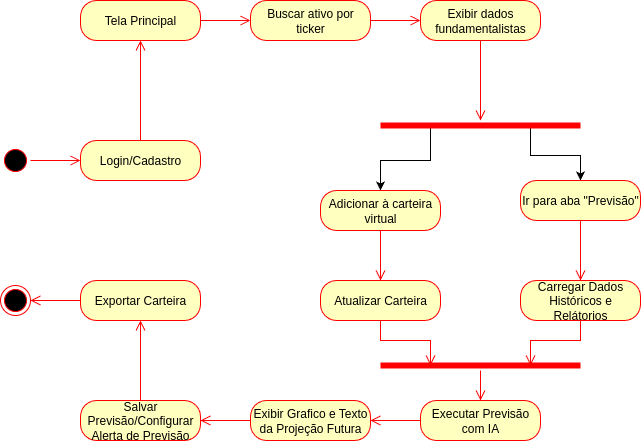

The diagram above was exported from draw.io. Its source (the exported page's mxGraphModel, read from the mxfile embedded in the PNG):
<mxGraphModel dx="1311" dy="793" grid="1" gridSize="10" guides="1" tooltips="1" connect="1" arrows="1" fold="1" page="1" pageScale="1" pageWidth="827" pageHeight="1169" math="0" shadow="0">
  <root>
    <mxCell id="0" />
    <mxCell id="1" parent="0" />
    <mxCell id="6waonU1oZeiLb9h1LDIM-1" value="" style="ellipse;html=1;shape=startState;fillColor=#000000;strokeColor=#ff0000;" vertex="1" parent="1">
      <mxGeometry x="120" y="255" width="30" height="30" as="geometry" />
    </mxCell>
    <mxCell id="6waonU1oZeiLb9h1LDIM-2" value="" style="edgeStyle=orthogonalEdgeStyle;html=1;verticalAlign=bottom;endArrow=open;endSize=8;strokeColor=#ff0000;rounded=0;entryX=0;entryY=0.5;entryDx=0;entryDy=0;exitX=1;exitY=0.5;exitDx=0;exitDy=0;" edge="1" source="6waonU1oZeiLb9h1LDIM-1" parent="1" target="6waonU1oZeiLb9h1LDIM-3">
      <mxGeometry relative="1" as="geometry">
        <mxPoint x="190" y="355" as="targetPoint" />
        <mxPoint x="30" y="330" as="sourcePoint" />
      </mxGeometry>
    </mxCell>
    <mxCell id="6waonU1oZeiLb9h1LDIM-3" value="Login/Cadastro" style="rounded=1;whiteSpace=wrap;html=1;arcSize=40;fontColor=#000000;fillColor=#ffffc0;strokeColor=#ff0000;" vertex="1" parent="1">
      <mxGeometry x="200" y="250" width="120" height="40" as="geometry" />
    </mxCell>
    <mxCell id="6waonU1oZeiLb9h1LDIM-4" value="" style="edgeStyle=orthogonalEdgeStyle;html=1;verticalAlign=bottom;endArrow=open;endSize=8;strokeColor=#ff0000;rounded=0;entryX=0.5;entryY=1;entryDx=0;entryDy=0;" edge="1" source="6waonU1oZeiLb9h1LDIM-3" parent="1" target="6waonU1oZeiLb9h1LDIM-5">
      <mxGeometry relative="1" as="geometry">
        <mxPoint x="170" y="290" as="targetPoint" />
      </mxGeometry>
    </mxCell>
    <mxCell id="6waonU1oZeiLb9h1LDIM-5" value="Tela Principal" style="rounded=1;whiteSpace=wrap;html=1;arcSize=40;fontColor=#000000;fillColor=#ffffc0;strokeColor=#ff0000;" vertex="1" parent="1">
      <mxGeometry x="200" y="110" width="120" height="40" as="geometry" />
    </mxCell>
    <mxCell id="6waonU1oZeiLb9h1LDIM-6" value="" style="edgeStyle=orthogonalEdgeStyle;html=1;verticalAlign=bottom;endArrow=open;endSize=8;strokeColor=#ff0000;rounded=0;entryX=0;entryY=0.5;entryDx=0;entryDy=0;" edge="1" source="6waonU1oZeiLb9h1LDIM-5" parent="1" target="6waonU1oZeiLb9h1LDIM-7">
      <mxGeometry relative="1" as="geometry">
        <mxPoint x="470" y="460" as="targetPoint" />
      </mxGeometry>
    </mxCell>
    <mxCell id="6waonU1oZeiLb9h1LDIM-7" value="Buscar ativo por ticker" style="rounded=1;whiteSpace=wrap;html=1;arcSize=40;fontColor=#000000;fillColor=#ffffc0;strokeColor=#ff0000;" vertex="1" parent="1">
      <mxGeometry x="370" y="110" width="120" height="40" as="geometry" />
    </mxCell>
    <mxCell id="6waonU1oZeiLb9h1LDIM-8" value="" style="edgeStyle=orthogonalEdgeStyle;html=1;verticalAlign=bottom;endArrow=open;endSize=8;strokeColor=#ff0000;rounded=0;entryX=0;entryY=0.5;entryDx=0;entryDy=0;" edge="1" source="6waonU1oZeiLb9h1LDIM-7" parent="1" target="6waonU1oZeiLb9h1LDIM-9">
      <mxGeometry relative="1" as="geometry">
        <mxPoint x="590" y="300" as="targetPoint" />
      </mxGeometry>
    </mxCell>
    <mxCell id="6waonU1oZeiLb9h1LDIM-9" value="&lt;div&gt;Exibir dados fundamentalistas&lt;/div&gt;" style="rounded=1;whiteSpace=wrap;html=1;arcSize=40;fontColor=#000000;fillColor=#ffffc0;strokeColor=#ff0000;" vertex="1" parent="1">
      <mxGeometry x="540" y="110" width="120" height="40" as="geometry" />
    </mxCell>
    <mxCell id="6waonU1oZeiLb9h1LDIM-10" value="" style="edgeStyle=orthogonalEdgeStyle;html=1;verticalAlign=bottom;endArrow=open;endSize=8;strokeColor=#ff0000;rounded=0;" edge="1" source="6waonU1oZeiLb9h1LDIM-9" parent="1" target="6waonU1oZeiLb9h1LDIM-11">
      <mxGeometry relative="1" as="geometry">
        <mxPoint x="700" y="290" as="targetPoint" />
      </mxGeometry>
    </mxCell>
    <mxCell id="6waonU1oZeiLb9h1LDIM-13" style="edgeStyle=orthogonalEdgeStyle;rounded=0;orthogonalLoop=1;jettySize=auto;html=1;exitX=0.75;exitY=0.5;exitDx=0;exitDy=0;exitPerimeter=0;entryX=0.5;entryY=0;entryDx=0;entryDy=0;" edge="1" parent="1" source="6waonU1oZeiLb9h1LDIM-11" target="6waonU1oZeiLb9h1LDIM-17">
      <mxGeometry relative="1" as="geometry">
        <mxPoint x="640" y="310" as="targetPoint" />
      </mxGeometry>
    </mxCell>
    <mxCell id="6waonU1oZeiLb9h1LDIM-14" style="edgeStyle=orthogonalEdgeStyle;rounded=0;orthogonalLoop=1;jettySize=auto;html=1;exitX=0.25;exitY=0.5;exitDx=0;exitDy=0;exitPerimeter=0;entryX=0.5;entryY=0;entryDx=0;entryDy=0;" edge="1" parent="1" source="6waonU1oZeiLb9h1LDIM-11" target="6waonU1oZeiLb9h1LDIM-15">
      <mxGeometry relative="1" as="geometry">
        <mxPoint x="550" y="280" as="targetPoint" />
      </mxGeometry>
    </mxCell>
    <mxCell id="6waonU1oZeiLb9h1LDIM-11" value="" style="shape=line;html=1;strokeWidth=6;strokeColor=#ff0000;" vertex="1" parent="1">
      <mxGeometry x="500" y="230" width="200" height="10" as="geometry" />
    </mxCell>
    <mxCell id="6waonU1oZeiLb9h1LDIM-15" value="Adicionar à carteira virtual" style="rounded=1;whiteSpace=wrap;html=1;arcSize=40;fontColor=#000000;fillColor=#ffffc0;strokeColor=#ff0000;" vertex="1" parent="1">
      <mxGeometry x="440" y="300" width="120" height="40" as="geometry" />
    </mxCell>
    <mxCell id="6waonU1oZeiLb9h1LDIM-16" value="" style="edgeStyle=orthogonalEdgeStyle;html=1;verticalAlign=bottom;endArrow=open;endSize=8;strokeColor=#ff0000;rounded=0;entryX=0.5;entryY=0;entryDx=0;entryDy=0;" edge="1" source="6waonU1oZeiLb9h1LDIM-15" parent="1" target="6waonU1oZeiLb9h1LDIM-19">
      <mxGeometry relative="1" as="geometry">
        <mxPoint x="550" y="400" as="targetPoint" />
      </mxGeometry>
    </mxCell>
    <mxCell id="6waonU1oZeiLb9h1LDIM-17" value="Ir para aba &quot;Previsão&quot;" style="rounded=1;whiteSpace=wrap;html=1;arcSize=40;fontColor=#000000;fillColor=#ffffc0;strokeColor=#ff0000;" vertex="1" parent="1">
      <mxGeometry x="640" y="290" width="120" height="40" as="geometry" />
    </mxCell>
    <mxCell id="6waonU1oZeiLb9h1LDIM-18" value="" style="edgeStyle=orthogonalEdgeStyle;html=1;verticalAlign=bottom;endArrow=open;endSize=8;strokeColor=#ff0000;rounded=0;entryX=0.5;entryY=0;entryDx=0;entryDy=0;" edge="1" source="6waonU1oZeiLb9h1LDIM-17" parent="1" target="6waonU1oZeiLb9h1LDIM-21">
      <mxGeometry relative="1" as="geometry">
        <mxPoint x="670" y="420" as="targetPoint" />
      </mxGeometry>
    </mxCell>
    <mxCell id="6waonU1oZeiLb9h1LDIM-19" value="Atualizar Carteira" style="rounded=1;whiteSpace=wrap;html=1;arcSize=40;fontColor=#000000;fillColor=#ffffc0;strokeColor=#ff0000;" vertex="1" parent="1">
      <mxGeometry x="440" y="390" width="120" height="40" as="geometry" />
    </mxCell>
    <mxCell id="6waonU1oZeiLb9h1LDIM-20" value="" style="edgeStyle=orthogonalEdgeStyle;html=1;verticalAlign=bottom;endArrow=open;endSize=8;strokeColor=#ff0000;rounded=0;entryX=0.25;entryY=0.5;entryDx=0;entryDy=0;entryPerimeter=0;" edge="1" source="6waonU1oZeiLb9h1LDIM-19" parent="1" target="6waonU1oZeiLb9h1LDIM-23">
      <mxGeometry relative="1" as="geometry">
        <mxPoint x="500" y="520" as="targetPoint" />
      </mxGeometry>
    </mxCell>
    <mxCell id="6waonU1oZeiLb9h1LDIM-21" value="Carregar Dados Históricos e Relátorios" style="rounded=1;whiteSpace=wrap;html=1;arcSize=40;fontColor=#000000;fillColor=#ffffc0;strokeColor=#ff0000;" vertex="1" parent="1">
      <mxGeometry x="640" y="390" width="120" height="40" as="geometry" />
    </mxCell>
    <mxCell id="6waonU1oZeiLb9h1LDIM-22" value="" style="edgeStyle=orthogonalEdgeStyle;html=1;verticalAlign=bottom;endArrow=open;endSize=8;strokeColor=#ff0000;rounded=0;entryX=0.75;entryY=0.5;entryDx=0;entryDy=0;entryPerimeter=0;" edge="1" source="6waonU1oZeiLb9h1LDIM-21" parent="1" target="6waonU1oZeiLb9h1LDIM-23">
      <mxGeometry relative="1" as="geometry">
        <mxPoint x="690" y="550" as="targetPoint" />
      </mxGeometry>
    </mxCell>
    <mxCell id="6waonU1oZeiLb9h1LDIM-23" value="" style="shape=line;html=1;strokeWidth=6;strokeColor=#ff0000;" vertex="1" parent="1">
      <mxGeometry x="500" y="470" width="200" height="10" as="geometry" />
    </mxCell>
    <mxCell id="6waonU1oZeiLb9h1LDIM-24" value="" style="edgeStyle=orthogonalEdgeStyle;html=1;verticalAlign=bottom;endArrow=open;endSize=8;strokeColor=#ff0000;rounded=0;" edge="1" source="6waonU1oZeiLb9h1LDIM-23" parent="1" target="6waonU1oZeiLb9h1LDIM-27">
      <mxGeometry relative="1" as="geometry">
        <mxPoint x="610" y="550" as="targetPoint" />
      </mxGeometry>
    </mxCell>
    <mxCell id="6waonU1oZeiLb9h1LDIM-27" value="Executar Previsão com IA" style="rounded=1;whiteSpace=wrap;html=1;arcSize=40;fontColor=#000000;fillColor=#ffffc0;strokeColor=#ff0000;" vertex="1" parent="1">
      <mxGeometry x="540" y="510" width="120" height="40" as="geometry" />
    </mxCell>
    <mxCell id="6waonU1oZeiLb9h1LDIM-28" value="" style="edgeStyle=orthogonalEdgeStyle;html=1;verticalAlign=bottom;endArrow=open;endSize=8;strokeColor=#ff0000;rounded=0;entryX=1;entryY=0.5;entryDx=0;entryDy=0;" edge="1" source="6waonU1oZeiLb9h1LDIM-27" parent="1" target="6waonU1oZeiLb9h1LDIM-29">
      <mxGeometry relative="1" as="geometry">
        <mxPoint x="610" y="680" as="targetPoint" />
      </mxGeometry>
    </mxCell>
    <mxCell id="6waonU1oZeiLb9h1LDIM-29" value="Exibir Grafico e Texto da Projeção Futura" style="rounded=1;whiteSpace=wrap;html=1;arcSize=40;fontColor=#000000;fillColor=#ffffc0;strokeColor=#ff0000;" vertex="1" parent="1">
      <mxGeometry x="370" y="510" width="120" height="40" as="geometry" />
    </mxCell>
    <mxCell id="6waonU1oZeiLb9h1LDIM-30" value="" style="edgeStyle=orthogonalEdgeStyle;html=1;verticalAlign=bottom;endArrow=open;endSize=8;strokeColor=#ff0000;rounded=0;entryX=1;entryY=0.5;entryDx=0;entryDy=0;" edge="1" source="6waonU1oZeiLb9h1LDIM-29" parent="1" target="6waonU1oZeiLb9h1LDIM-31">
      <mxGeometry relative="1" as="geometry">
        <mxPoint x="410" y="670" as="targetPoint" />
      </mxGeometry>
    </mxCell>
    <mxCell id="6waonU1oZeiLb9h1LDIM-31" value="Salvar Previsão/Configurar Alerta de Previsão" style="rounded=1;whiteSpace=wrap;html=1;arcSize=40;fontColor=#000000;fillColor=#ffffc0;strokeColor=#ff0000;" vertex="1" parent="1">
      <mxGeometry x="200" y="510" width="120" height="40" as="geometry" />
    </mxCell>
    <mxCell id="6waonU1oZeiLb9h1LDIM-32" value="" style="edgeStyle=orthogonalEdgeStyle;html=1;verticalAlign=bottom;endArrow=open;endSize=8;strokeColor=#ff0000;rounded=0;entryX=0.5;entryY=1;entryDx=0;entryDy=0;" edge="1" source="6waonU1oZeiLb9h1LDIM-31" parent="1" target="6waonU1oZeiLb9h1LDIM-33">
      <mxGeometry relative="1" as="geometry">
        <mxPoint x="250" y="610" as="targetPoint" />
      </mxGeometry>
    </mxCell>
    <mxCell id="6waonU1oZeiLb9h1LDIM-33" value="Exportar Carteira" style="rounded=1;whiteSpace=wrap;html=1;arcSize=40;fontColor=#000000;fillColor=#ffffc0;strokeColor=#ff0000;" vertex="1" parent="1">
      <mxGeometry x="200" y="390" width="120" height="40" as="geometry" />
    </mxCell>
    <mxCell id="6waonU1oZeiLb9h1LDIM-34" value="" style="edgeStyle=orthogonalEdgeStyle;html=1;verticalAlign=bottom;endArrow=open;endSize=8;strokeColor=#ff0000;rounded=0;entryX=1;entryY=0.5;entryDx=0;entryDy=0;" edge="1" source="6waonU1oZeiLb9h1LDIM-33" parent="1" target="6waonU1oZeiLb9h1LDIM-35">
      <mxGeometry relative="1" as="geometry">
        <mxPoint x="120" y="610" as="targetPoint" />
      </mxGeometry>
    </mxCell>
    <mxCell id="6waonU1oZeiLb9h1LDIM-35" value="" style="ellipse;html=1;shape=endState;fillColor=#000000;strokeColor=#ff0000;" vertex="1" parent="1">
      <mxGeometry x="120" y="395" width="30" height="30" as="geometry" />
    </mxCell>
  </root>
</mxGraphModel>